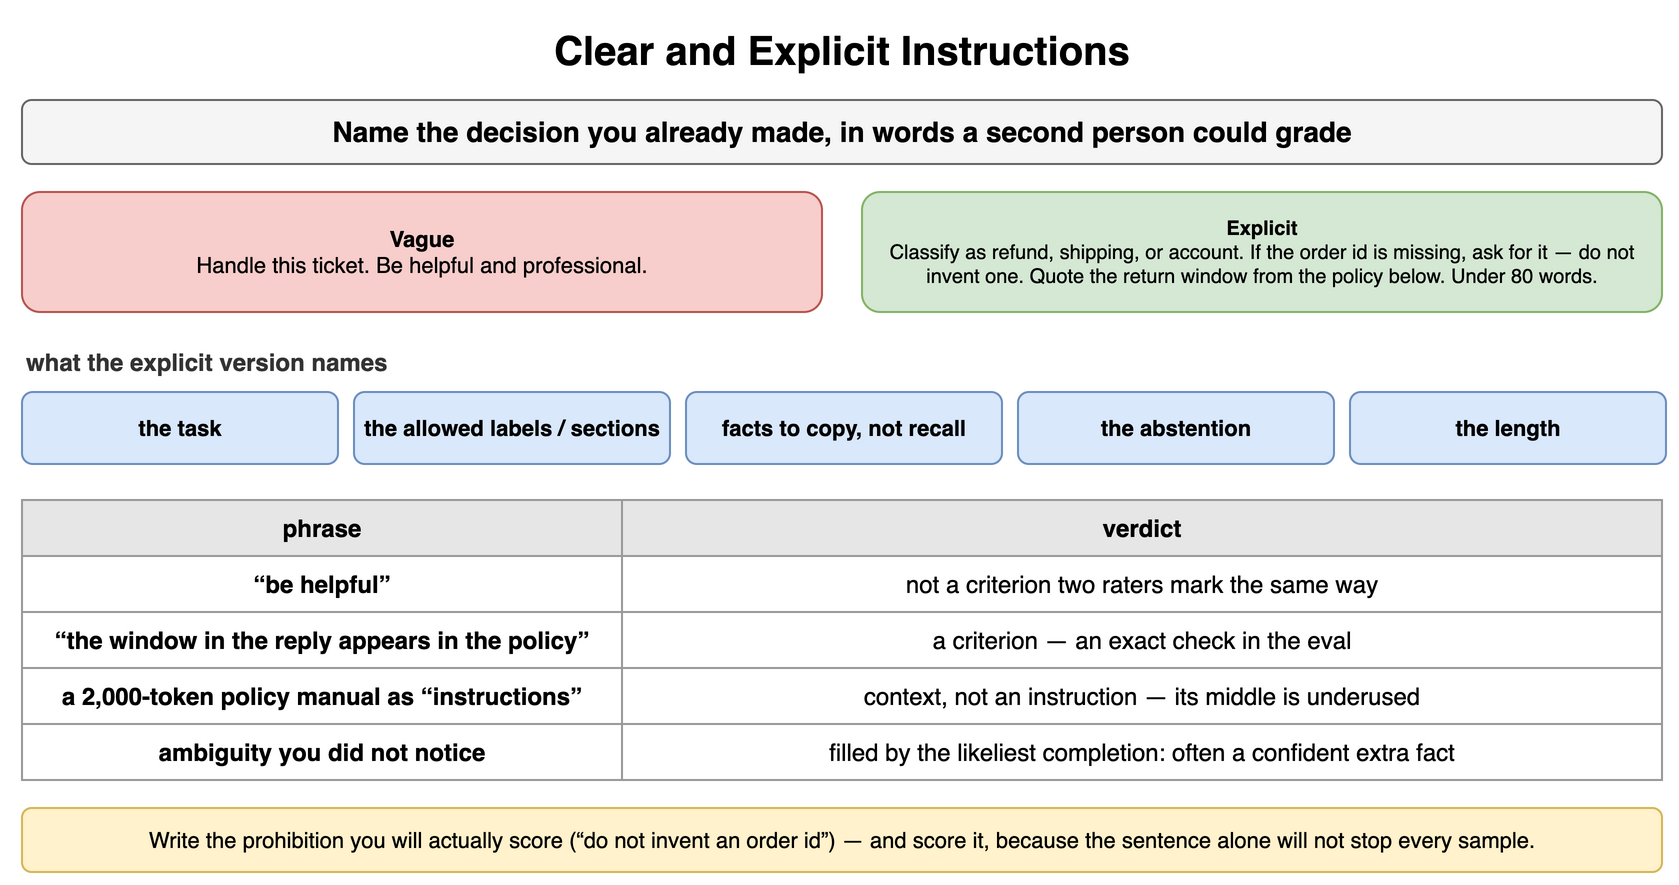

The diagram above was exported from draw.io. Its source (the exported page's mxGraphModel, read from the mxfile embedded in the PNG):
<mxGraphModel dx="900" dy="450" grid="1" gridSize="10" guides="1" tooltips="1" connect="1" arrows="1" fold="1" page="1" pageScale="1" pageWidth="900" pageHeight="450" math="0" shadow="0">
  <root>
    <mxCell id="0" />
    <mxCell id="1" parent="0" />
    <mxCell id="e1" value="Clear and Explicit Instructions" style="text;html=1;align=center;verticalAlign=middle;whiteSpace=wrap;fontSize=20;fontStyle=1;" vertex="1" parent="1">
      <mxGeometry x="40" y="10" width="820" height="30" as="geometry" />
    </mxCell>
    <mxCell id="e2" value="Name the decision you already made, in words a second person could grade" style="rounded=1;whiteSpace=wrap;html=1;fillColor=#f5f5f5;strokeColor=#666666;fontStyle=1;fontSize=14;" vertex="1" parent="1">
      <mxGeometry x="40" y="50" width="820" height="32" as="geometry" />
    </mxCell>
    <mxCell id="e3" value="Vague&lt;br&gt;&lt;span style='font-weight:normal'&gt;Handle this ticket. Be helpful and professional.&lt;/span&gt;" style="rounded=1;whiteSpace=wrap;html=1;fillColor=#f8cecc;strokeColor=#b85450;fontSize=11;align=center;fontStyle=1;" vertex="1" parent="1">
      <mxGeometry x="40" y="96" width="400" height="60" as="geometry" />
    </mxCell>
    <mxCell id="e4" value="Explicit&lt;br&gt;&lt;span style='font-weight:normal'&gt;Classify as refund, shipping, or account. If the order id is missing, ask for it — do not invent one. Quote the return window from the policy below. Under 80 words.&lt;/span&gt;" style="rounded=1;whiteSpace=wrap;html=1;fillColor=#d5e8d4;strokeColor=#82b366;fontSize=10;align=center;fontStyle=1;" vertex="1" parent="1">
      <mxGeometry x="460" y="96" width="400" height="60" as="geometry" />
    </mxCell>
    <mxCell id="e5" value="what the explicit version names" style="text;html=1;whiteSpace=wrap;fontSize=11;align=left;verticalAlign=middle;fontSize=12;fontColor=#333333;fontStyle=1;" vertex="1" parent="1">
      <mxGeometry x="40" y="172" width="600" height="18" as="geometry" />
    </mxCell>
    <mxCell id="e6" value="the task" style="rounded=1;whiteSpace=wrap;html=1;fillColor=#dae8fc;strokeColor=#6c8ebf;fontSize=11;align=center;fontStyle=1;" vertex="1" parent="1">
      <mxGeometry x="40" y="196" width="158" height="36" as="geometry" />
    </mxCell>
    <mxCell id="e7" value="the allowed labels / sections" style="rounded=1;whiteSpace=wrap;html=1;fillColor=#dae8fc;strokeColor=#6c8ebf;fontSize=11;align=center;fontStyle=1;" vertex="1" parent="1">
      <mxGeometry x="206" y="196" width="158" height="36" as="geometry" />
    </mxCell>
    <mxCell id="e8" value="facts to copy, not recall" style="rounded=1;whiteSpace=wrap;html=1;fillColor=#dae8fc;strokeColor=#6c8ebf;fontSize=11;align=center;fontStyle=1;" vertex="1" parent="1">
      <mxGeometry x="372" y="196" width="158" height="36" as="geometry" />
    </mxCell>
    <mxCell id="e9" value="the abstention" style="rounded=1;whiteSpace=wrap;html=1;fillColor=#dae8fc;strokeColor=#6c8ebf;fontSize=11;align=center;fontStyle=1;" vertex="1" parent="1">
      <mxGeometry x="538" y="196" width="158" height="36" as="geometry" />
    </mxCell>
    <mxCell id="e10" value="the length" style="rounded=1;whiteSpace=wrap;html=1;fillColor=#dae8fc;strokeColor=#6c8ebf;fontSize=11;align=center;fontStyle=1;" vertex="1" parent="1">
      <mxGeometry x="704" y="196" width="158" height="36" as="geometry" />
    </mxCell>
    <mxCell id="e11" value="phrase" style="whiteSpace=wrap;html=1;fillColor=#e6e6e6;strokeColor=#999999;fontStyle=1;fontSize=12;" vertex="1" parent="1">
      <mxGeometry x="40" y="250" width="300" height="28" as="geometry" />
    </mxCell>
    <mxCell id="e12" value="verdict" style="whiteSpace=wrap;html=1;fillColor=#e6e6e6;strokeColor=#999999;fontStyle=1;fontSize=12;" vertex="1" parent="1">
      <mxGeometry x="340" y="250" width="520" height="28" as="geometry" />
    </mxCell>
    <mxCell id="e13" value="“be helpful”" style="whiteSpace=wrap;html=1;strokeColor=#999999;fontSize=12;fillColor=#ffffff;fontStyle=1;" vertex="1" parent="1">
      <mxGeometry x="40" y="278" width="300" height="28" as="geometry" />
    </mxCell>
    <mxCell id="e14" value="not a criterion two raters mark the same way" style="whiteSpace=wrap;html=1;strokeColor=#999999;fontSize=12;fillColor=#ffffff;" vertex="1" parent="1">
      <mxGeometry x="340" y="278" width="520" height="28" as="geometry" />
    </mxCell>
    <mxCell id="e15" value="“the window in the reply appears in the policy”" style="whiteSpace=wrap;html=1;strokeColor=#999999;fontSize=12;fillColor=#ffffff;fontStyle=1;" vertex="1" parent="1">
      <mxGeometry x="40" y="306" width="300" height="28" as="geometry" />
    </mxCell>
    <mxCell id="e16" value="a criterion — an exact check in the eval" style="whiteSpace=wrap;html=1;strokeColor=#999999;fontSize=12;fillColor=#ffffff;" vertex="1" parent="1">
      <mxGeometry x="340" y="306" width="520" height="28" as="geometry" />
    </mxCell>
    <mxCell id="e17" value="a 2,000-token policy manual as “instructions”" style="whiteSpace=wrap;html=1;strokeColor=#999999;fontSize=12;fillColor=#ffffff;fontStyle=1;" vertex="1" parent="1">
      <mxGeometry x="40" y="334" width="300" height="28" as="geometry" />
    </mxCell>
    <mxCell id="e18" value="context, not an instruction — its middle is underused" style="whiteSpace=wrap;html=1;strokeColor=#999999;fontSize=12;fillColor=#ffffff;" vertex="1" parent="1">
      <mxGeometry x="340" y="334" width="520" height="28" as="geometry" />
    </mxCell>
    <mxCell id="e19" value="ambiguity you did not notice" style="whiteSpace=wrap;html=1;strokeColor=#999999;fontSize=12;fillColor=#ffffff;fontStyle=1;" vertex="1" parent="1">
      <mxGeometry x="40" y="362" width="300" height="28" as="geometry" />
    </mxCell>
    <mxCell id="e20" value="filled by the likeliest completion: often a confident extra fact" style="whiteSpace=wrap;html=1;strokeColor=#999999;fontSize=12;fillColor=#ffffff;" vertex="1" parent="1">
      <mxGeometry x="340" y="362" width="520" height="28" as="geometry" />
    </mxCell>
    <mxCell id="e21" value="Write the prohibition you will actually score (“do not invent an order id”) — and score it, because the sentence alone will not stop every sample." style="rounded=1;whiteSpace=wrap;html=1;fillColor=#fff2cc;strokeColor=#d6b656;fontSize=11;align=center;" vertex="1" parent="1">
      <mxGeometry x="40" y="404" width="820" height="32" as="geometry" />
    </mxCell>
  </root>
</mxGraphModel>